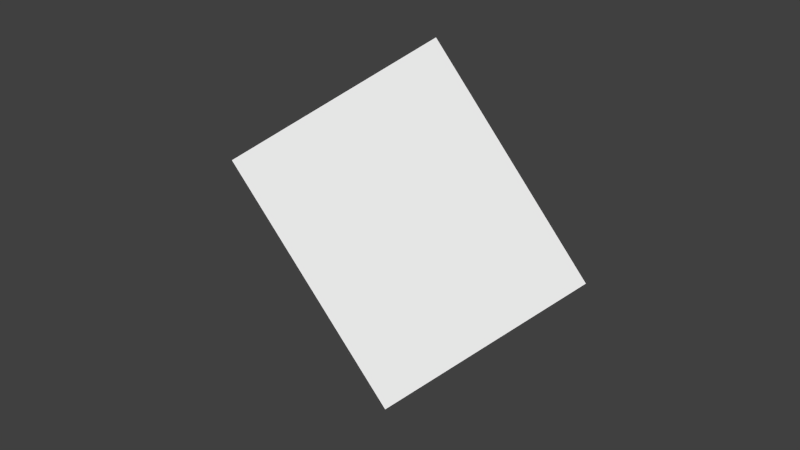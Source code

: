 # Source: BaconCube.blend  (saved by Blender 2.75.0; exported with 4.5.12 LTS)
import bpy
from mathutils import Matrix  # noqa: F401  (used for matrix-valued properties, if any)

bpy.ops.wm.read_factory_settings(use_empty=True)
scene = bpy.context.scene
scene.name = 'Scene'

# ---- collections
col_collection_1 = bpy.data.collections.new('Collection 1'); scene.collection.children.link(col_collection_1)

# ---- materials (node trees are filled in below, after node groups)
mat_folhas = bpy.data.materials.new('Folhas')
mat_folhas.alpha_threshold = 0.0
mat_folhas.use_transparent_shadow = False
mat_folhas.roughness = 0.5
mat_folhas.specular_intensity = 0.0
mat_cebola = bpy.data.materials.new('Cebola')
mat_cebola.alpha_threshold = 0.0
mat_cebola.use_transparent_shadow = False
mat_cebola.roughness = 0.5
mat_cebola.specular_intensity = 0.0
mat_meio = bpy.data.materials.new('Meio')
mat_meio.alpha_threshold = 0.0
mat_meio.use_transparent_shadow = False
mat_meio.roughness = 0.5
mat_meio.specular_intensity = 0.0

# ---- material node trees

# ---- world
world_world = bpy.data.worlds.new('World'); scene.world = world_world
world_world.color = (0.05088, 0.05088, 0.05088)
world_world.use_sun_shadow = False
world_world.sun_shadow_jitter_overblur = 0.0
world_world.cycles.sampling_method = 'MANUAL'
world_world.cycles.sample_map_resolution = 256

# ---- meshes
me_sphere_000 = bpy.data.meshes.new('Sphere.000')
me_sphere_000.from_pydata([(0.5152, 0.00909, 0.02304), (0.1197, -0.02279, 0.5012), (0.2801, -0.3854, -0.1978), (-0.1154, -0.4173, 0.2804), (0.1154, 0.4173, -0.2804), (-0.2801, 0.3854, 0.1977), (-0.1197, 0.02279, -0.5012), (-0.5152, -0.009094, -0.02304)], [], [(1, 3, 2, 0), (3, 7, 6, 2), (7, 5, 4, 6), (5, 1, 0, 4), (0, 2, 6, 4), (5, 7, 3, 1)])
_uv = me_sphere_000.uv_layers.new(name='UVMap')
_uv.uv.foreach_set('vector', [0.902, 0.4825, 0.9046, 0.4641, 0.9245, 0.4669, 0.9219, 0.4853, 0.9023, 0.5201, 0.877, 0.5166, 0.8796, 0.4982, 0.9048, 0.5017, 0.8793, 0.4606, 0.8768, 0.479, 0.8569, 0.4762, 0.8595, 0.4578, 0.9048, 0.5017, 0.8796, 0.4982, 0.8821, 0.4798, 0.9074, 0.4833, 0.8543, 0.4947, 0.8569, 0.4762, 0.8821, 0.4798, 0.8796, 0.4982, 0.8518, 0.5131, 0.8543, 0.4947, 0.8796, 0.4982, 0.877, 0.5166])
me_sphere_000.materials.append(mat_folhas)
me_sphere_000.materials.append(mat_cebola)
me_sphere_000.materials.append(mat_meio)
me_sphere_000.use_remesh_preserve_volume = False
me_sphere_000.use_remesh_preserve_attributes = False
me_sphere_000.use_mirror_vertex_groups = False
me_sphere_000.update()

# ---- objects
ob_cubinhos_001 = bpy.data.objects.new('Cubinhos.001', me_sphere_000)

# ---- transforms, parenting, visibility, modifiers, constraints
ob_cubinhos_001.location = (0.0, 0.0, 0.0)
ob_cubinhos_001.scale = (0.629, 0.6289, 0.6289)
ob_cubinhos_001.lineart.crease_threshold = 0.0

# ---- collection membership
col_collection_1.objects.link(ob_cubinhos_001)

# ---- scene / render settings (as saved in the file)
scene.frame_start = 1; scene.frame_end = 250; scene.frame_set(2)
scene.render.engine = 'BLENDER_EEVEE_NEXT'
scene.render.resolution_percentage = 50
scene.render.dither_intensity = 0.0
scene.cycles.use_denoising = False
scene.cycles.samples = 10
scene.cycles.sampling_pattern = 'TABULATED_SOBOL'
scene.cycles.light_sampling_threshold = 0.0
scene.cycles.use_adaptive_sampling = False
scene.cycles.use_light_tree = False
scene.cycles.blur_glossy = 0.0
scene.cycles.pixel_filter_type = 'GAUSSIAN'
scene.cycles.sample_clamp_indirect = 0.0
scene.view_settings.view_transform = 'Standard'
bpy.context.view_layer.update()

# ---- added for rendering (the .blend has no active camera and no usable light): camera, sun
cam_auto = bpy.data.cameras.new('AutoCamera')
cam_auto.lens = 50.0
cam_auto.sensor_width = 36.0
cam_auto.clip_end = 1000.0
ob_auto_camera = bpy.data.objects.new('AutoCamera', cam_auto)
scene.collection.objects.link(ob_auto_camera)
ob_auto_camera.location = (0.96731, -1.16077, 0.773849)
ob_auto_camera.rotation_euler = (1.09748, -7.21219e-08, 0.694738)
scene.camera = ob_auto_camera
light_auto_sun = bpy.data.lights.new('AutoSun', 'SUN')
light_auto_sun.energy = 3.0
light_auto_sun.angle = 0.0523599
ob_auto_sun = bpy.data.objects.new('AutoSun', light_auto_sun)
scene.collection.objects.link(ob_auto_sun)
ob_auto_sun.rotation_euler = (0.872665, 0.174533, 0.523599)
bpy.context.view_layer.update()
